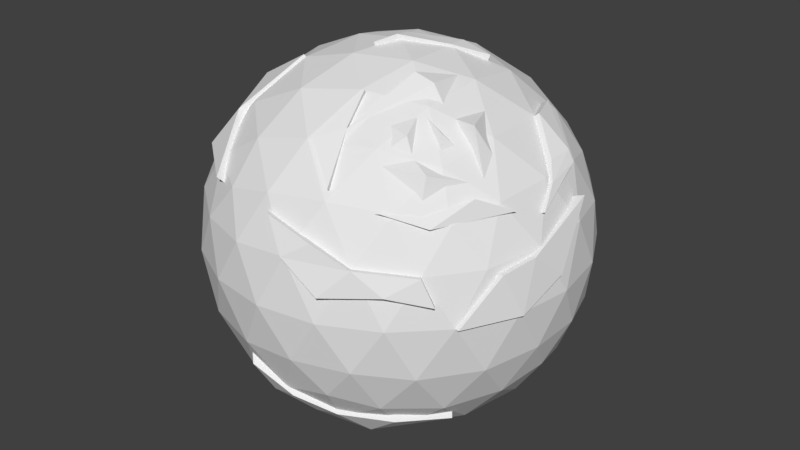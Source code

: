 # Source: Mars.blend  (saved by Blender 2.78.0; exported with 4.5.12 LTS)
import bpy
from mathutils import Matrix  # noqa: F401  (used for matrix-valued properties, if any)

bpy.ops.wm.read_factory_settings(use_empty=True)
scene = bpy.context.scene
scene.name = 'Scene'

# ---- collections
col_collection_1 = bpy.data.collections.new('Collection 1'); scene.collection.children.link(col_collection_1)

# ---- world
world_world = bpy.data.worlds.new('World'); scene.world = world_world
world_world.color = (0.05088, 0.05088, 0.05088)
world_world.use_sun_shadow = False
world_world.sun_shadow_jitter_overblur = 0.0
world_world.cycles.sampling_method = 'MANUAL'

# ---- meshes
me_icosphere_004 = bpy.data.meshes.new('Icosphere.004')
me_icosphere_004.from_pydata([(0.0, 0.0, -4.826), (-3.492, 2.537, -2.158), (1.334, 4.105, -2.158), (4.317, 1.407e-06, -2.158), (1.334, -4.105, -2.158), (-3.492, -2.537, -2.158), (-1.334, 4.105, 2.158), (3.492, 2.537, 2.158), (3.492, -2.537, 2.158), (-1.334, -4.105, 2.158), (-4.317, -1.407e-06, 2.158), (0.0, 0.0, 4.826), (1.124, 3.458, -3.173), (0.784, 2.413, -4.105), (0.3745, 1.153, -4.672), (-0.9806, 0.7124, -4.672), (-2.053, 1.491, -4.105), (-2.942, 2.137, -3.173), (-2.567, 3.29, -2.424), (-1.269, 3.904, -2.537), (0.143, 4.171, -2.424), (-3.922, -1.425, -2.424), (-4.105, -1.338e-06, -2.537), (-3.922, 1.425, -2.424), (-0.9806, -0.7124, -4.672), (-2.053, -1.491, -4.105), (-2.942, -2.137, -3.173), (3.636, 1.185e-06, -3.173), (2.537, 8.267e-07, -4.105), (1.212, 3.949e-07, -4.672), (2.336, 3.458, -2.424), (3.321, 2.413, -2.537), (4.011, 1.153, -2.424), (1.124, -3.458, -3.173), (0.784, -2.413, -4.105), (0.3745, -1.153, -4.672), (4.011, -1.153, -2.424), (3.321, -2.413, -2.537), (2.336, -3.458, -2.424), (0.143, -4.171, -2.424), (-1.269, -3.904, -2.537), (-2.567, -3.29, -2.424), (-4.617, 0.7124, 1.212), (-4.59, 1.491, -8.454e-08), (-4.154, 2.137, -1.212), (-4.154, -2.137, -1.212), (-4.59, -1.491, 8.454e-08), (-4.617, -0.7124, 1.212), (-0.7491, 4.611, 1.212), (-1.573e-06, 4.826, -8.454e-08), (0.7491, 4.611, -1.212), (-3.316, 3.29, -1.212), (-2.837, 3.904, 8.454e-08), (-2.104, 4.171, 1.212), (4.154, 2.137, 1.212), (4.59, 1.491, -8.454e-08), (4.617, 0.7124, -1.212), (2.104, 4.171, -1.212), (2.837, 3.904, 8.454e-08), (3.316, 3.29, 1.212), (3.316, -3.29, 1.212), (2.837, -3.904, -8.454e-08), (2.104, -4.171, -1.212), (4.617, -0.7124, -1.212), (4.59, -1.491, 8.454e-08), (4.154, -2.137, 1.212), (-2.104, -4.171, 1.212), (-2.837, -3.904, -8.454e-08), (-3.316, -3.29, -1.212), (0.7491, -4.611, -1.212), (1.573e-06, -4.826, 8.454e-08), (-0.7491, -4.611, 1.212), (-4.011, 1.153, 2.424), (-3.321, 2.413, 2.537), (-2.336, 3.458, 2.424), (-0.143, 4.171, 2.424), (1.269, 3.904, 2.537), (2.567, 3.29, 2.424), (3.922, 1.425, 2.424), (4.105, 1.338e-06, 2.537), (3.922, -1.425, 2.424), (2.567, -3.29, 2.424), (1.269, -3.904, 2.537), (-0.143, -4.171, 2.424), (-2.336, -3.458, 2.424), (-3.321, -2.413, 2.537), (-4.011, -1.153, 2.424), (-0.3745, 1.153, 4.672), (-0.784, 2.413, 4.105), (-1.124, 3.458, 3.173), (-3.636, -1.185e-06, 3.173), (-2.537, -8.267e-07, 4.105), (-1.212, -3.949e-07, 4.672), (0.9806, 0.7124, 4.672), (2.053, 1.491, 4.105), (2.942, 2.137, 3.173), (0.9806, -0.7124, 4.672), (2.053, -1.491, 4.105), (2.942, -2.137, 3.173), (-0.3745, -1.153, 4.672), (-0.784, -2.413, 4.105), (-1.124, -3.458, 3.173), (-1.746, -1.269, 4.317), (-3.08, -1.269, 3.492), (-2.158, -2.537, 3.492), (0.667, -2.053, 4.317), (0.2548, -3.321, 3.492), (1.746, -2.837, 3.492), (2.158, 7.033e-07, 4.317), (3.237, -0.784, 3.492), (3.237, 0.784, 3.492), (0.667, 2.053, 4.317), (1.746, 2.837, 3.492), (0.2548, 3.321, 3.492), (-1.746, 1.269, 4.317), (-2.158, 2.537, 3.492), (-3.08, 1.269, 3.492), (-4.159, -2.053, 1.334), (-3.904, -2.837, 0.0), (-3.238, -3.321, 1.334), (0.667, -4.59, 1.334), (1.491, -4.59, -2.374e-06), (2.158, -4.105, 1.334), (4.571, -0.7841, 1.334), (4.826, 3.314e-06, 3.008e-06), (4.571, 0.7841, 1.334), (2.158, 4.105, 1.334), (1.491, 4.59, -3.799e-06), (0.667, 4.59, 1.334), (-3.238, 3.321, 1.334), (-3.904, 2.837, -9.181e-06), (-4.159, 2.053, 1.334), (-1.491, -4.59, -1.262e-13), (-2.158, -4.105, -1.334), (-0.667, -4.59, -1.334), (3.904, -2.837, -3.786e-13), (3.238, -3.321, -1.334), (4.159, -2.053, -1.334), (3.904, 2.837, 3.876e-13), (4.159, 2.053, -1.334), (3.237, 3.321, -1.334), (-1.491, 4.59, 1.352e-13), (-0.667, 4.59, -1.334), (-2.158, 4.105, -1.334), (-4.826, -1.573e-06, 0.0), (-4.571, 0.784, -1.334), (-4.571, -0.7841, -1.334), (-1.746, -2.837, -3.492), (-0.667, -2.053, -4.317), (-0.2548, -3.321, -3.492), (2.158, -2.537, -3.492), (1.746, -1.269, -4.317), (3.08, -1.269, -3.492), (3.08, 1.269, -3.492), (1.746, 1.269, -4.317), (2.158, 2.537, -3.492), (-3.237, -0.784, -3.492), (-3.237, 0.7841, -3.492), (-2.158, 2.858e-06, -4.317), (-0.2548, 3.321, -3.492), (-0.667, 2.053, -4.317), (-1.746, 2.837, -3.492), (3.391, -3.364, 1.239), (2.856, -3.937, 0.836), (1.286, -4.42, 1.778), (0.1553, -4.459, 2.109), (0.682, -4.693, 1.364), (1.601, -4.618, 0.6847), (2.207, -4.198, 1.364), (3.666, -3.25, 0.5954), (-0.2091, -0.6315, 4.829), (0.03971, -0.1272, 4.944), (-0.001629, 0.2658, 4.894), (1.679, 1.209, 4.465), (0.9597, 1.161, 4.682), (1.007, 0.5962, 4.728), (4.536, 0.9615, 1.906), (4.873, -0.3229, 0.5847), (4.644, -1.072, 1.227), (3.463, -3.033, 0.5643), (1.993, -3.989, 1.339), (1.382, -4.412, 0.6543), (0.4552, -4.488, 1.339), (-0.07578, -4.252, 2.09), (1.064, -4.213, 1.757), (2.635, -3.708, 0.7461), (3.187, -3.148, 1.214), (4.693, -1.487, 8.645e-08), (4.406, -1.911, 1.064), (3.993, -2.863, -3.871e-13), (0.8084, -2.102, 4.365), (0.4198, -3.33, 3.549), (0.9611, -2.859, 3.751), (1.274, -3.824, 2.8), (-1.771, -1.287, 4.379), (-2.896, -1.414, 3.718), (-2.459, -2.761, 3.32), (-1.9, -4.046, 2.217), (-3.058, -3.134, 2.435), (4.045, 0.9585, 2.871), (2.999, 1.656, 3.574), (3.323, 0.8047, 3.584), (4.001, 0.3395, 2.823), (4.238, 0.06592, 2.432), (4.197, 0.9417, 2.615), (4.425, -0.4617, 1.977), (2.468, -3.109, -2.933), (1.671, -3.035, -3.568), (0.3435, -4.2, -2.569), (-0.6347, -4.479, -1.973), (-0.3951, -4.058, -2.781), (0.4671, -3.564, -3.274), (1.255, -3.718, -2.94), (3.272, -2.031, -3.048), (3.138, -1.865, -2.832), (1.111, -3.565, -2.725), (0.32, -3.413, -3.068), (-0.5519, -3.907, -2.564), (-0.7934, -4.332, -1.75), (0.1928, -4.05, -2.35), (1.561, -2.787, -3.279), (2.335, -2.95, -2.717), (2.305, -3.557, 2.482), (3.256, -2.93, 2.152), (3.034, -2.906, 2.349), (3.675, -1.978, 2.632), (4.198, -1.198, 2.223), (2.375, -1.193, 3.858), (3.49, -0.9422, 3.031), (3.568, -1.505, 2.747), (3.039, -1.209, 3.839), (2.711, -0.3473, 3.866), (1.865, -1.089, 4.472), (1.845, -0.211, 4.402), (1.408, -1.162, 4.641), (0.9207, -2.754, 3.627), (0.772, -2.007, 4.169), (0.4009, -3.181, 3.389), (1.217, -3.652, 2.674), (4.229, 0.8272, 1.83), (4.548, -0.3908, 0.5767), (4.331, -1.101, 1.185), (4.378, -1.495, 0.02223), (4.105, -1.896, 1.031), (3.713, -2.799, 0.02223), (3.786, 0.8689, 2.707), (2.86, 1.56, 3.442), (3.16, 0.7364, 3.439), (3.789, 0.2882, 2.693), (4.016, 0.02721, 2.321), (3.929, 0.8531, 2.465), (4.193, -0.4762, 1.886), (-0.1774, -0.6105, 4.642), (0.06389, -0.1149, 4.599), (0.02489, 0.2559, 4.552), (1.611, 1.146, 4.147), (0.9007, 1.11, 4.336), (0.9769, 0.5676, 4.396), (-1.52, -0.9093, 3.903), (-2.89, -0.7709, 3.017), (-2.213, -2.49, 2.99), (-1.662, -3.627, 1.74), (-3.037, -2.333, 1.852), (-2.397, 3.634, -1.254), (-3.573, 2.724, -1.397), (-3.347, 2.563, -2.064), (-3.031, 3.736, -1.133), (-2.879, 3.81, -0.1222), (2.878, -2.59, 3.127), (2.372, -2.412, 3.325), (2.891, -2.737, 2.619), (1.553, -3.105, 3.249), (2.162, -2.34, 3.736), (1.887, -2.666, 3.459), (1.945, -1.631, 4.021), (1.509, -2.262, 3.846), (2.644, -1.787, 3.735), (3.445, -1.022, 2.602), (1.313, -1.063, 4.456), (2.898, -2.195, 2.758)], [], [(0, 15, 14), (1, 17, 23), (0, 14, 29), (0, 29, 35), (0, 35, 24), (1, 23, 44), (2, 20, 50), (3, 32, 56), (4, 38, 62), (5, 41, 68), (1, 44, 51), (2, 50, 57), (3, 56, 63), (4, 62, 69), (5, 68, 45), (6, 74, 89), (7, 77, 95), (8, 80, 98), (9, 83, 101), (10, 86, 90), (92, 99, 11), (91, 102, 92), (90, 103, 91), (92, 102, 99), (102, 100, 99), (91, 103, 102), (103, 104, 102), (102, 104, 100), (104, 101, 100), (90, 86, 103), (86, 85, 103), (103, 85, 104), (85, 84, 104), (104, 84, 101), (84, 9, 101), (99, 96, 11), (100, 105, 99), (101, 106, 100), (99, 105, 96), (105, 97, 96), (100, 106, 105), (106, 107, 105), (105, 107, 97), (107, 98, 97), (101, 83, 106), (83, 82, 106), (106, 82, 107), (82, 81, 107), (107, 81, 98), (81, 8, 98), (96, 93, 11), (97, 108, 96), (98, 109, 97), (96, 108, 93), (108, 94, 93), (97, 109, 108), (109, 110, 108), (108, 110, 94), (110, 95, 94), (98, 80, 109), (80, 79, 109), (109, 79, 110), (79, 78, 110), (110, 78, 95), (78, 7, 95), (93, 87, 11), (94, 111, 93), (95, 112, 94), (93, 111, 87), (111, 88, 87), (94, 112, 111), (112, 113, 111), (111, 113, 88), (113, 89, 88), (95, 77, 112), (77, 76, 112), (112, 76, 113), (76, 75, 113), (113, 75, 89), (75, 6, 89), (87, 92, 11), (88, 114, 87), (89, 115, 88), (87, 114, 92), (114, 91, 92), (88, 115, 114), (115, 116, 114), (114, 116, 91), (116, 90, 91), (89, 74, 115), (74, 73, 115), (115, 73, 116), (73, 72, 116), (116, 72, 90), (72, 10, 90), (47, 86, 10), (46, 117, 47), (45, 118, 46), (47, 117, 86), (117, 85, 86), (46, 118, 117), (118, 119, 117), (117, 119, 85), (119, 84, 85), (45, 68, 118), (68, 67, 118), (118, 67, 119), (67, 66, 119), (119, 66, 84), (66, 9, 84), (71, 83, 9), (70, 120, 71), (69, 121, 70), (71, 120, 83), (120, 82, 83), (70, 121, 120), (121, 122, 120), (120, 122, 82), (122, 81, 82), (69, 62, 121), (62, 61, 121), (121, 61, 122), (61, 60, 122), (122, 60, 81), (60, 8, 81), (65, 80, 8), (64, 123, 65), (63, 124, 64), (65, 123, 80), (123, 79, 80), (64, 124, 123), (124, 125, 123), (123, 125, 79), (125, 78, 79), (63, 56, 124), (56, 55, 124), (124, 55, 125), (55, 54, 125), (125, 54, 78), (54, 7, 78), (59, 77, 7), (58, 126, 59), (57, 127, 58), (59, 126, 77), (126, 76, 77), (58, 127, 126), (127, 128, 126), (126, 128, 76), (128, 75, 76), (57, 50, 127), (50, 49, 127), (127, 49, 128), (49, 48, 128), (128, 48, 75), (48, 6, 75), (53, 74, 6), (52, 129, 53), (51, 130, 52), (53, 129, 74), (129, 73, 74), (52, 130, 129), (130, 131, 129), (129, 131, 73), (131, 72, 73), (51, 44, 130), (44, 43, 130), (130, 43, 131), (43, 42, 131), (131, 42, 72), (42, 10, 72), (66, 71, 9), (67, 132, 66), (68, 133, 67), (66, 132, 71), (132, 70, 71), (67, 133, 132), (133, 134, 132), (132, 134, 70), (134, 69, 70), (68, 41, 133), (41, 40, 133), (133, 40, 134), (40, 39, 134), (134, 39, 69), (39, 4, 69), (60, 65, 8), (61, 135, 60), (62, 136, 61), (60, 135, 65), (135, 64, 65), (61, 136, 135), (136, 137, 135), (135, 137, 64), (137, 63, 64), (62, 38, 136), (38, 37, 136), (136, 37, 137), (37, 36, 137), (137, 36, 63), (36, 3, 63), (54, 59, 7), (55, 138, 54), (56, 139, 55), (54, 138, 59), (138, 58, 59), (55, 139, 138), (139, 140, 138), (138, 140, 58), (140, 57, 58), (56, 32, 139), (32, 31, 139), (139, 31, 140), (31, 30, 140), (140, 30, 57), (30, 2, 57), (48, 53, 6), (49, 141, 48), (50, 142, 49), (48, 141, 53), (141, 52, 53), (49, 142, 141), (142, 143, 141), (141, 143, 52), (143, 51, 52), (50, 20, 142), (20, 19, 142), (142, 19, 143), (19, 18, 143), (143, 18, 51), (18, 1, 51), (42, 47, 10), (43, 144, 42), (44, 145, 43), (42, 144, 47), (144, 46, 47), (43, 145, 144), (145, 146, 144), (144, 146, 46), (146, 45, 46), (44, 23, 145), (23, 22, 145), (145, 22, 146), (22, 21, 146), (146, 21, 45), (21, 5, 45), (26, 41, 5), (25, 147, 26), (24, 148, 25), (26, 147, 41), (147, 40, 41), (25, 148, 147), (148, 149, 147), (147, 149, 40), (149, 39, 40), (24, 35, 148), (35, 34, 148), (148, 34, 149), (34, 33, 149), (149, 33, 39), (33, 4, 39), (33, 38, 4), (34, 150, 33), (35, 151, 34), (33, 150, 38), (150, 37, 38), (34, 151, 150), (151, 152, 150), (150, 152, 37), (152, 36, 37), (35, 29, 151), (29, 28, 151), (151, 28, 152), (28, 27, 152), (152, 27, 36), (27, 3, 36), (27, 32, 3), (28, 153, 27), (29, 154, 28), (27, 153, 32), (153, 31, 32), (28, 154, 153), (154, 155, 153), (153, 155, 31), (155, 30, 31), (29, 14, 154), (14, 13, 154), (154, 13, 155), (13, 12, 155), (155, 12, 30), (12, 2, 30), (21, 26, 5), (22, 156, 21), (23, 157, 22), (21, 156, 26), (156, 25, 26), (22, 157, 156), (157, 158, 156), (156, 158, 25), (158, 24, 25), (23, 17, 157), (17, 16, 157), (157, 16, 158), (16, 15, 158), (158, 15, 24), (15, 0, 24), (12, 20, 2), (13, 159, 12), (14, 160, 13), (12, 159, 20), (159, 19, 20), (13, 160, 159), (160, 161, 159), (159, 161, 19), (161, 18, 19), (14, 15, 160), (15, 16, 160), (160, 16, 161), (16, 17, 161), (161, 17, 18), (17, 1, 18), (166, 164, 165), (167, 168, 166), (166, 168, 164), (167, 163, 168), (163, 162, 168), (163, 169, 162), (189, 187, 188), (172, 175, 174), (171, 175, 172), (170, 171, 172), (175, 173, 174), (176, 178, 177), (178, 187, 177), (187, 178, 188), (166, 165, 183, 182), (167, 166, 182, 181), (164, 168, 180, 184), (169, 163, 185, 179), (162, 169, 179, 186), (163, 167, 181, 185), (165, 164, 184, 183), (168, 162, 186, 180), (191, 192, 190), (192, 191, 193), (195, 196, 194), (197, 196, 198), (196, 195, 198), (201, 199, 200), (210, 208, 209), (211, 212, 210), (210, 212, 208), (211, 207, 212), (207, 206, 212), (207, 213, 206), (210, 209, 218, 217), (211, 210, 217, 216), (208, 212, 215, 219), (213, 207, 220, 214), (206, 213, 214, 221), (207, 211, 216, 220), (209, 208, 219, 218), (212, 206, 221, 215), (223, 224, 222), (224, 223, 225), (225, 223, 226), (230, 227, 229), (229, 228, 230), (230, 228, 231), (227, 230, 231), (233, 234, 232), (232, 227, 233), (232, 192, 227), (234, 192, 232), (193, 191, 237, 238), (191, 190, 236, 237), (235, 236, 190, 192), (193, 238, 192), (192, 238, 227), (189, 188, 243, 244), (177, 187, 242, 240), (187, 189, 244, 242), (178, 176, 239, 241), (188, 178, 241, 243), (176, 177, 240, 239), (199, 203, 204), (202, 203, 199), (199, 201, 202), (204, 203, 205), (199, 204, 250, 245), (204, 205, 251, 250), (203, 202, 248, 249), (202, 201, 247, 248), (205, 203, 249, 251), (200, 199, 245, 246), (201, 200, 246, 247), (173, 175, 257, 255), (174, 255, 256), (175, 171, 253, 257), (170, 172, 254, 252), (172, 174, 256, 254), (171, 170, 252, 253), (196, 197, 261, 260), (195, 194, 258, 259), (198, 195, 259, 262), (197, 198, 262, 261), (194, 196, 260, 258), (266, 263, 265), (265, 264, 266), (266, 264, 267), (263, 266, 267), (268, 229, 269), (268, 270, 229), (269, 271, 268), (270, 268, 271), (272, 273, 269), (272, 269, 274), (273, 272, 275), (274, 275, 272), (277, 276, 279), (276, 274, 279), (276, 277, 274), (192, 234, 235), (234, 233, 278), (234, 278, 235), (255, 174, 173)])
_uv = me_icosphere_004.uv_layers.new(name='UVMap')
_uv.uv.foreach_set('vector', [0.001669, 0.9787, 0.003595, 0.9787, 0.003595, 0.9807, 0.001669, 0.9787, 0.003595, 0.9787, 0.003595, 0.9807, 0.001669, 0.9787, 0.003595, 0.9787, 0.003595, 0.9807, 0.001669, 0.9787, 0.003595, 0.9787, 0.003595, 0.9807, 0.001669, 0.9787, 0.003595, 0.9787, 0.003595, 0.9807, 0.001669, 0.9787, 0.003595, 0.9787, 0.003595, 0.9807, 0.001669, 0.9787, 0.003595, 0.9787, 0.003595, 0.9807, 0.001669, 0.9787, 0.003595, 0.9787, 0.003595, 0.9807, 0.001669, 0.9787, 0.003595, 0.9787, 0.003595, 0.9807, 0.001669, 0.9787, 0.003595, 0.9787, 0.003595, 0.9807, 0.001669, 0.9787, 0.003595, 0.9787, 0.003595, 0.9807, 0.001669, 0.9787, 0.003595, 0.9787, 0.003595, 0.9807, 0.001669, 0.9787, 0.003595, 0.9787, 0.003595, 0.9807, 0.001669, 0.9787, 0.003595, 0.9787, 0.003595, 0.9807, 0.001669, 0.9787, 0.003595, 0.9787, 0.003595, 0.9807, 0.001669, 0.9787, 0.003595, 0.9787, 0.003595, 0.9807, 0.001669, 0.9787, 0.003595, 0.9787, 0.003595, 0.9807, 0.001669, 0.9787, 0.003595, 0.9787, 0.003595, 0.9807, 0.001669, 0.9787, 0.003595, 0.9787, 0.003595, 0.9807, 0.001669, 0.9787, 0.003595, 0.9787, 0.003595, 0.9807, 0.001669, 0.9787, 0.003595, 0.9787, 0.003595, 0.9807, 0.001669, 0.9787, 0.003595, 0.9787, 0.003595, 0.9807, 0.001669, 0.9787, 0.003595, 0.9787, 0.003595, 0.9807, 0.001669, 0.9787, 0.003595, 0.9787, 0.003595, 0.9807, 0.001669, 0.9787, 0.003595, 0.9787, 0.003595, 0.9807, 0.001669, 0.9787, 0.003595, 0.9787, 0.003595, 0.9807, 0.001669, 0.9787, 0.003595, 0.9787, 0.003595, 0.9807, 0.001669, 0.9787, 0.003595, 0.9787, 0.003595, 0.9807, 0.001669, 0.9787, 0.003595, 0.9787, 0.003595, 0.9807, 0.001669, 0.9787, 0.003595, 0.9787, 0.003595, 0.9807, 0.001669, 0.9787, 0.003595, 0.9787, 0.003595, 0.9807, 0.001669, 0.9787, 0.003595, 0.9787, 0.003595, 0.9807, 0.001669, 0.9787, 0.003595, 0.9787, 0.003595, 0.9807, 0.001669, 0.9787, 0.003595, 0.9787, 0.003595, 0.9807, 0.001669, 0.9787, 0.003595, 0.9787, 0.003595, 0.9807, 0.001669, 0.9787, 0.003595, 0.9787, 0.003595, 0.9807, 0.001669, 0.9787, 0.003595, 0.9787, 0.003595, 0.9807, 0.001669, 0.9787, 0.003595, 0.9787, 0.003595, 0.9807, 0.001669, 0.9787, 0.003595, 0.9787, 0.003595, 0.9807, 0.001669, 0.9787, 0.003595, 0.9787, 0.003595, 0.9807, 0.001669, 0.9787, 0.003595, 0.9787, 0.003595, 0.9807, 0.001669, 0.9787, 0.003595, 0.9787, 0.003595, 0.9807, 0.001669, 0.9787, 0.003595, 0.9787, 0.003595, 0.9807, 0.001669, 0.9787, 0.003595, 0.9787, 0.003595, 0.9807, 0.001669, 0.9787, 0.003595, 0.9787, 0.003595, 0.9807, 0.001669, 0.9787, 0.003595, 0.9787, 0.003595, 0.9807, 0.001669, 0.9787, 0.003595, 0.9787, 0.003595, 0.9807, 0.001669, 0.9787, 0.003595, 0.9787, 0.003595, 0.9807, 0.001669, 0.9787, 0.003595, 0.9787, 0.003595, 0.9807, 0.001669, 0.9787, 0.003595, 0.9787, 0.003595, 0.9807, 0.001669, 0.9787, 0.003595, 0.9787, 0.003595, 0.9807, 0.001669, 0.9787, 0.003595, 0.9787, 0.003595, 0.9807, 0.001669, 0.9787, 0.003595, 0.9787, 0.003595, 0.9807, 0.001669, 0.9787, 0.003595, 0.9787, 0.003595, 0.9807, 0.001669, 0.9787, 0.003595, 0.9787, 0.003595, 0.9807, 0.001669, 0.9787, 0.003595, 0.9787, 0.003595, 0.9807, 0.001669, 0.9787, 0.003595, 0.9787, 0.003595, 0.9807, 0.001669, 0.9787, 0.003595, 0.9787, 0.003595, 0.9807, 0.001669, 0.9787, 0.003595, 0.9787, 0.003595, 0.9807, 0.001669, 0.9787, 0.003595, 0.9787, 0.003595, 0.9807, 0.001669, 0.9787, 0.003595, 0.9787, 0.003595, 0.9807, 0.001669, 0.9787, 0.003595, 0.9787, 0.003595, 0.9807, 0.001669, 0.9787, 0.003595, 0.9787, 0.003595, 0.9807, 0.001669, 0.9787, 0.003595, 0.9787, 0.003595, 0.9807, 0.001669, 0.9787, 0.003595, 0.9787, 0.003595, 0.9807, 0.001669, 0.9787, 0.003595, 0.9787, 0.003595, 0.9807, 0.001669, 0.9787, 0.003595, 0.9787, 0.003595, 0.9807, 0.001669, 0.9787, 0.003595, 0.9787, 0.003595, 0.9807, 0.001669, 0.9787, 0.003595, 0.9787, 0.003595, 0.9807, 0.001669, 0.9787, 0.003595, 0.9787, 0.003595, 0.9807, 0.001669, 0.9787, 0.003595, 0.9787, 0.003595, 0.9807, 0.001669, 0.9787, 0.003595, 0.9787, 0.003595, 0.9807, 0.001669, 0.9787, 0.003595, 0.9787, 0.003595, 0.9807, 0.001669, 0.9787, 0.003595, 0.9787, 0.003595, 0.9807, 0.001669, 0.9787, 0.003595, 0.9787, 0.003595, 0.9807, 0.001669, 0.9787, 0.003595, 0.9787, 0.003595, 0.9807, 0.001669, 0.9787, 0.003595, 0.9787, 0.003595, 0.9807, 0.001669, 0.9787, 0.003595, 0.9787, 0.003595, 0.9807, 0.001669, 0.9787, 0.003595, 0.9787, 0.003595, 0.9807, 0.001669, 0.9787, 0.003595, 0.9787, 0.003595, 0.9807, 0.001669, 0.9787, 0.003595, 0.9787, 0.003595, 0.9807, 0.001669, 0.9787, 0.003595, 0.9787, 0.003595, 0.9807, 0.001669, 0.9787, 0.003595, 0.9787, 0.003595, 0.9807, 0.001669, 0.9787, 0.003595, 0.9787, 0.003595, 0.9807, 0.001669, 0.9787, 0.003595, 0.9787, 0.003595, 0.9807, 0.001669, 0.9787, 0.003595, 0.9787, 0.003595, 0.9807, 0.001669, 0.9787, 0.003595, 0.9787, 0.003595, 0.9807, 0.001669, 0.9787, 0.003595, 0.9787, 0.003595, 0.9807, 0.001669, 0.9787, 0.003595, 0.9787, 0.003595, 0.9807, 0.001669, 0.9787, 0.003595, 0.9787, 0.003595, 0.9807, 0.001669, 0.9787, 0.003595, 0.9787, 0.003595, 0.9807, 0.001669, 0.9787, 0.003595, 0.9787, 0.003595, 0.9807, 0.001669, 0.9787, 0.003595, 0.9787, 0.003595, 0.9807, 0.001669, 0.9787, 0.003595, 0.9787, 0.003595, 0.9807, 0.001669, 0.9787, 0.003595, 0.9787, 0.003595, 0.9807, 0.001669, 0.9787, 0.003595, 0.9787, 0.003595, 0.9807, 0.001669, 0.9787, 0.003595, 0.9787, 0.003595, 0.9807, 0.001669, 0.9787, 0.003595, 0.9787, 0.003595, 0.9807, 0.001669, 0.9787, 0.003595, 0.9787, 0.003595, 0.9807, 0.001669, 0.9787, 0.003595, 0.9787, 0.003595, 0.9807, 0.001669, 0.9787, 0.003595, 0.9787, 0.003595, 0.9807, 0.001669, 0.9787, 0.003595, 0.9787, 0.003595, 0.9807, 0.001669, 0.9787, 0.003595, 0.9787, 0.003595, 0.9807, 0.001669, 0.9787, 0.003595, 0.9787, 0.003595, 0.9807, 0.001669, 0.9787, 0.003595, 0.9787, 0.003595, 0.9807, 0.001669, 0.9787, 0.003595, 0.9787, 0.003595, 0.9807, 0.001669, 0.9787, 0.003595, 0.9787, 0.003595, 0.9807, 0.001669, 0.9787, 0.003595, 0.9787, 0.003595, 0.9807, 0.001669, 0.9787, 0.003595, 0.9787, 0.003595, 0.9807, 0.001669, 0.9787, 0.003595, 0.9787, 0.003595, 0.9807, 0.001669, 0.9787, 0.003595, 0.9787, 0.003595, 0.9807, 0.001669, 0.9787, 0.003595, 0.9787, 0.003595, 0.9807, 0.001669, 0.9787, 0.003595, 0.9787, 0.003595, 0.9807, 0.001669, 0.9787, 0.003595, 0.9787, 0.003595, 0.9807, 0.001669, 0.9787, 0.003595, 0.9787, 0.003595, 0.9807, 0.001669, 0.9787, 0.003595, 0.9787, 0.003595, 0.9807, 0.001669, 0.9787, 0.003595, 0.9787, 0.003595, 0.9807, 0.001669, 0.9787, 0.003595, 0.9787, 0.003595, 0.9807, 0.001669, 0.9787, 0.003595, 0.9787, 0.003595, 0.9807, 0.001669, 0.9787, 0.003595, 0.9787, 0.003595, 0.9807, 0.001669, 0.9787, 0.003595, 0.9787, 0.003595, 0.9807, 0.001669, 0.9787, 0.003595, 0.9787, 0.003595, 0.9807, 0.001669, 0.9787, 0.003595, 0.9787, 0.003595, 0.9807, 0.001669, 0.9787, 0.003595, 0.9787, 0.003595, 0.9807, 0.001669, 0.9787, 0.003595, 0.9787, 0.003595, 0.9807, 0.001669, 0.9787, 0.003595, 0.9787, 0.003595, 0.9807, 0.001669, 0.9787, 0.003595, 0.9787, 0.003595, 0.9807, 0.001669, 0.9787, 0.003595, 0.9787, 0.003595, 0.9807, 0.001669, 0.9787, 0.003595, 0.9787, 0.003595, 0.9807, 0.001669, 0.9787, 0.003595, 0.9787, 0.003595, 0.9807, 0.001669, 0.9787, 0.003595, 0.9787, 0.003595, 0.9807, 0.001669, 0.9787, 0.003595, 0.9787, 0.003595, 0.9807, 0.001669, 0.9787, 0.003595, 0.9787, 0.003595, 0.9807, 0.001669, 0.9787, 0.003595, 0.9787, 0.003595, 0.9807, 0.001669, 0.9787, 0.003595, 0.9787, 0.003595, 0.9807, 0.001669, 0.9787, 0.003595, 0.9787, 0.003595, 0.9807, 0.001669, 0.9787, 0.003595, 0.9787, 0.003595, 0.9807, 0.001669, 0.9787, 0.003595, 0.9787, 0.003595, 0.9807, 0.001669, 0.9787, 0.003595, 0.9787, 0.003595, 0.9807, 0.001669, 0.9787, 0.003595, 0.9787, 0.003595, 0.9807, 0.001669, 0.9787, 0.003595, 0.9787, 0.003595, 0.9807, 0.001669, 0.9787, 0.003595, 0.9787, 0.003595, 0.9807, 0.001669, 0.9787, 0.003595, 0.9787, 0.003595, 0.9807, 0.001669, 0.9787, 0.003595, 0.9787, 0.003595, 0.9807, 0.001669, 0.9787, 0.003595, 0.9787, 0.003595, 0.9807, 0.001669, 0.9787, 0.003595, 0.9787, 0.003595, 0.9807, 0.001669, 0.9787, 0.003595, 0.9787, 0.003595, 0.9807, 0.001669, 0.9787, 0.003595, 0.9787, 0.003595, 0.9807, 0.001669, 0.9787, 0.003595, 0.9787, 0.003595, 0.9807, 0.001669, 0.9787, 0.003595, 0.9787, 0.003595, 0.9807, 0.001669, 0.9787, 0.003595, 0.9787, 0.003595, 0.9807, 0.001669, 0.9787, 0.003595, 0.9787, 0.003595, 0.9807, 0.001669, 0.9787, 0.003595, 0.9787, 0.003595, 0.9807, 0.001669, 0.9787, 0.003595, 0.9787, 0.003595, 0.9807, 0.001669, 0.9787, 0.003595, 0.9787, 0.003595, 0.9807, 0.001669, 0.9787, 0.003595, 0.9787, 0.003595, 0.9807, 0.001669, 0.9787, 0.003595, 0.9787, 0.003595, 0.9807, 0.001669, 0.9787, 0.003595, 0.9787, 0.003595, 0.9807, 0.001669, 0.9787, 0.003595, 0.9787, 0.003595, 0.9807, 0.001669, 0.9787, 0.003595, 0.9787, 0.003595, 0.9807, 0.001669, 0.9787, 0.003595, 0.9787, 0.003595, 0.9807, 0.001669, 0.9787, 0.003595, 0.9787, 0.003595, 0.9807, 0.001669, 0.9787, 0.003595, 0.9787, 0.003595, 0.9807, 0.001669, 0.9787, 0.003595, 0.9787, 0.003595, 0.9807, 0.001669, 0.9787, 0.003595, 0.9787, 0.003595, 0.9807, 0.001669, 0.9787, 0.003595, 0.9787, 0.003595, 0.9807, 0.001669, 0.9787, 0.003595, 0.9787, 0.003595, 0.9807, 0.001669, 0.9787, 0.003595, 0.9787, 0.003595, 0.9807, 0.001669, 0.9787, 0.003595, 0.9787, 0.003595, 0.9807, 0.001669, 0.9787, 0.003595, 0.9787, 0.003595, 0.9807, 0.001669, 0.9787, 0.003595, 0.9787, 0.003595, 0.9807, 0.001669, 0.9787, 0.003595, 0.9787, 0.003595, 0.9807, 0.001669, 0.9787, 0.003595, 0.9787, 0.003595, 0.9807, 0.001669, 0.9787, 0.003595, 0.9787, 0.003595, 0.9807, 0.001669, 0.9787, 0.003595, 0.9787, 0.003595, 0.9807, 0.001669, 0.9787, 0.003595, 0.9787, 0.003595, 0.9807, 0.001669, 0.9787, 0.003595, 0.9787, 0.003595, 0.9807, 0.001669, 0.9787, 0.003595, 0.9787, 0.003595, 0.9807, 0.001669, 0.9787, 0.003595, 0.9787, 0.003595, 0.9807, 0.001669, 0.9787, 0.003595, 0.9787, 0.003595, 0.9807, 0.001669, 0.9787, 0.003595, 0.9787, 0.003595, 0.9807, 0.001669, 0.9787, 0.003595, 0.9787, 0.003595, 0.9807, 0.001669, 0.9787, 0.003595, 0.9787, 0.003595, 0.9807, 0.001669, 0.9787, 0.003595, 0.9787, 0.003595, 0.9807, 0.001669, 0.9787, 0.003595, 0.9787, 0.003595, 0.9807, 0.001669, 0.9787, 0.003595, 0.9787, 0.003595, 0.9807, 0.001669, 0.9787, 0.003595, 0.9787, 0.003595, 0.9807, 0.001669, 0.9787, 0.003595, 0.9787, 0.003595, 0.9807, 0.001669, 0.9787, 0.003595, 0.9787, 0.003595, 0.9807, 0.001669, 0.9787, 0.003595, 0.9787, 0.003595, 0.9807, 0.001669, 0.9787, 0.003595, 0.9787, 0.003595, 0.9807, 0.001669, 0.9787, 0.003595, 0.9787, 0.003595, 0.9807, 0.001669, 0.9787, 0.003595, 0.9787, 0.003595, 0.9807, 0.001669, 0.9787, 0.003595, 0.9787, 0.003595, 0.9807, 0.001669, 0.9787, 0.003595, 0.9787, 0.003595, 0.9807, 0.001669, 0.9787, 0.003595, 0.9787, 0.003595, 0.9807, 0.001669, 0.9787, 0.003595, 0.9787, 0.003595, 0.9807, 0.001669, 0.9787, 0.003595, 0.9787, 0.003595, 0.9807, 0.001669, 0.9787, 0.003595, 0.9787, 0.003595, 0.9807, 0.001669, 0.9787, 0.003595, 0.9787, 0.003595, 0.9807, 0.001669, 0.9787, 0.003595, 0.9787, 0.003595, 0.9807, 0.001669, 0.9787, 0.003595, 0.9787, 0.003595, 0.9807, 0.001669, 0.9787, 0.003595, 0.9787, 0.003595, 0.9807, 0.001669, 0.9787, 0.003595, 0.9787, 0.003595, 0.9807, 0.001669, 0.9787, 0.003595, 0.9787, 0.003595, 0.9807, 0.001669, 0.9787, 0.003595, 0.9787, 0.003595, 0.9807, 0.001669, 0.9787, 0.003595, 0.9787, 0.003595, 0.9807, 0.001669, 0.9787, 0.003595, 0.9787, 0.003595, 0.9807, 0.001669, 0.9787, 0.003595, 0.9787, 0.003595, 0.9807, 0.001669, 0.9787, 0.003595, 0.9787, 0.003595, 0.9807, 0.001669, 0.9787, 0.003595, 0.9787, 0.003595, 0.9807, 0.001669, 0.9787, 0.003595, 0.9787, 0.003595, 0.9807, 0.001669, 0.9787, 0.003595, 0.9787, 0.003595, 0.9807, 0.001669, 0.9787, 0.003595, 0.9787, 0.003595, 0.9807, 0.001669, 0.9787, 0.003595, 0.9787, 0.003595, 0.9807, 0.001669, 0.9787, 0.003595, 0.9787, 0.003595, 0.9807, 0.001669, 0.9787, 0.003595, 0.9787, 0.003595, 0.9807, 0.001669, 0.9787, 0.003595, 0.9787, 0.003595, 0.9807, 0.001669, 0.9787, 0.003595, 0.9787, 0.003595, 0.9807, 0.001669, 0.9787, 0.003595, 0.9787, 0.003595, 0.9807, 0.001669, 0.9787, 0.003595, 0.9787, 0.003595, 0.9807, 0.001669, 0.9787, 0.003595, 0.9787, 0.003595, 0.9807, 0.001669, 0.9787, 0.003595, 0.9787, 0.003595, 0.9807, 0.001669, 0.9787, 0.003595, 0.9787, 0.003595, 0.9807, 0.001669, 0.9787, 0.003595, 0.9787, 0.003595, 0.9807, 0.001669, 0.9787, 0.003595, 0.9787, 0.003595, 0.9807, 0.001669, 0.9787, 0.003595, 0.9787, 0.003595, 0.9807, 0.001669, 0.9787, 0.003595, 0.9787, 0.003595, 0.9807, 0.001669, 0.9787, 0.003595, 0.9787, 0.003595, 0.9807, 0.001669, 0.9787, 0.003595, 0.9787, 0.003595, 0.9807, 0.001669, 0.9787, 0.003595, 0.9787, 0.003595, 0.9807, 0.001669, 0.9787, 0.003595, 0.9787, 0.003595, 0.9807, 0.001669, 0.9787, 0.003595, 0.9787, 0.003595, 0.9807, 0.001669, 0.9787, 0.003595, 0.9787, 0.003595, 0.9807, 0.001669, 0.9787, 0.003595, 0.9787, 0.003595, 0.9807, 0.001669, 0.9787, 0.003595, 0.9787, 0.003595, 0.9807, 0.001669, 0.9787, 0.003595, 0.9787, 0.003595, 0.9807, 0.001669, 0.9787, 0.003595, 0.9787, 0.003595, 0.9807, 0.001669, 0.9787, 0.003595, 0.9787, 0.003595, 0.9807, 0.001669, 0.9787, 0.003595, 0.9787, 0.003595, 0.9807, 0.001669, 0.9787, 0.003595, 0.9787, 0.003595, 0.9807, 0.001669, 0.9787, 0.003595, 0.9787, 0.003595, 0.9807, 0.001669, 0.9787, 0.003595, 0.9787, 0.003595, 0.9807, 0.001669, 0.9787, 0.003595, 0.9787, 0.003595, 0.9807, 0.001669, 0.9787, 0.003595, 0.9787, 0.003595, 0.9807, 0.001669, 0.9787, 0.003595, 0.9787, 0.003595, 0.9807, 0.001669, 0.9787, 0.003595, 0.9787, 0.003595, 0.9807, 0.001669, 0.9787, 0.003595, 0.9787, 0.003595, 0.9807, 0.001669, 0.9787, 0.003595, 0.9787, 0.003595, 0.9807, 0.001669, 0.9787, 0.003595, 0.9787, 0.003595, 0.9807, 0.001669, 0.9787, 0.003595, 0.9787, 0.003595, 0.9807, 0.001669, 0.9787, 0.003595, 0.9787, 0.003595, 0.9807, 0.001669, 0.9787, 0.003595, 0.9787, 0.003595, 0.9807, 0.001669, 0.9787, 0.003595, 0.9787, 0.003595, 0.9807, 0.001669, 0.9787, 0.003595, 0.9787, 0.003595, 0.9807, 0.001669, 0.9787, 0.003595, 0.9787, 0.003595, 0.9807, 0.001669, 0.9787, 0.003595, 0.9787, 0.003595, 0.9807, 0.001669, 0.9787, 0.003595, 0.9787, 0.003595, 0.9807, 0.001669, 0.9787, 0.003595, 0.9787, 0.003595, 0.9807, 0.001669, 0.9787, 0.003595, 0.9787, 0.003595, 0.9807, 0.001669, 0.9787, 0.003595, 0.9787, 0.003595, 0.9807, 0.001669, 0.9787, 0.003595, 0.9787, 0.003595, 0.9807, 0.001669, 0.9787, 0.003595, 0.9787, 0.003595, 0.9807, 0.001669, 0.9787, 0.003595, 0.9787, 0.003595, 0.9807, 0.001669, 0.9787, 0.003595, 0.9787, 0.003595, 0.9807, 0.001669, 0.9787, 0.003595, 0.9787, 0.003595, 0.9807, 0.001669, 0.9787, 0.003595, 0.9787, 0.003595, 0.9807, 0.001669, 0.9787, 0.003595, 0.9787, 0.003595, 0.9807, 0.001669, 0.9787, 0.003595, 0.9787, 0.003595, 0.9807, 0.001669, 0.9787, 0.003595, 0.9787, 0.003595, 0.9807, 0.001669, 0.9787, 0.003595, 0.9787, 0.003595, 0.9807, 0.001669, 0.9787, 0.003595, 0.9787, 0.003595, 0.9807, 0.001669, 0.9787, 0.003595, 0.9787, 0.003595, 0.9807, 0.001669, 0.9787, 0.003595, 0.9787, 0.003595, 0.9807, 0.001669, 0.9787, 0.003595, 0.9787, 0.003595, 0.9807, 0.001669, 0.9787, 0.003595, 0.9787, 0.003595, 0.9807, 0.001669, 0.9787, 0.003595, 0.9787, 0.003595, 0.9807, 0.001669, 0.9787, 0.003595, 0.9787, 0.003595, 0.9807, 0.001669, 0.9787, 0.003595, 0.9787, 0.003595, 0.9807, 0.001669, 0.9787, 0.003595, 0.9787, 0.003595, 0.9807, 0.001669, 0.9787, 0.003595, 0.9787, 0.003595, 0.9807, 0.001669, 0.9787, 0.003595, 0.9787, 0.003595, 0.9807, 0.001669, 0.9787, 0.003595, 0.9787, 0.003595, 0.9807, 0.001669, 0.9787, 0.003595, 0.9787, 0.003595, 0.9807, 0.001669, 0.9787, 0.003595, 0.9787, 0.003595, 0.9807, 0.001669, 0.9787, 0.003595, 0.9787, 0.003595, 0.9807, 0.001669, 0.9787, 0.003595, 0.9787, 0.003595, 0.9807, 0.001669, 0.9787, 0.003595, 0.9787, 0.003595, 0.9807, 0.001669, 0.9787, 0.003595, 0.9787, 0.003595, 0.9807, 0.001669, 0.9787, 0.003595, 0.9787, 0.003595, 0.9807, 0.001669, 0.9787, 0.003595, 0.9787, 0.003595, 0.9807, 0.001669, 0.9787, 0.003595, 0.9787, 0.003595, 0.9807, 0.001669, 0.9787, 0.003595, 0.9787, 0.003595, 0.9807, 0.001669, 0.9787, 0.003595, 0.9787, 0.003595, 0.9807, 0.001669, 0.9787, 0.003595, 0.9787, 0.003595, 0.9807, 0.001669, 0.9787, 0.003595, 0.9787, 0.003595, 0.9807, 0.001669, 0.9787, 0.003595, 0.9787, 0.003595, 0.9807, 0.001669, 0.9787, 0.003595, 0.9787, 0.003595, 0.9807, 0.001669, 0.9787, 0.003595, 0.9787, 0.003595, 0.9807, 0.001669, 0.9787, 0.003595, 0.9787, 0.003595, 0.9807, 0.001669, 0.9787, 0.003595, 0.9787, 0.003595, 0.9807, 0.001669, 0.9787, 0.003595, 0.9787, 0.003595, 0.9807, 0.001669, 0.9787, 0.003595, 0.9787, 0.003595, 0.9807, 0.001669, 0.9787, 0.003595, 0.9787, 0.003595, 0.9807, 0.001669, 0.9787, 0.003595, 0.9787, 0.003595, 0.9807, 0.001669, 0.9787, 0.003595, 0.9787, 0.003595, 0.9807, 0.001669, 0.9787, 0.003595, 0.9787, 0.003595, 0.9807, 0.001669, 0.9787, 0.003595, 0.9787, 0.003595, 0.9807, 0.001669, 0.9787, 0.003595, 0.9787, 0.003595, 0.9807, 0.001669, 0.9787, 0.003595, 0.9787, 0.003595, 0.9807, 0.001669, 0.9787, 0.003595, 0.9787, 0.003595, 0.9807, 0.001669, 0.9787, 0.003595, 0.9787, 0.003595, 0.9807, 0.001669, 0.9787, 0.003595, 0.9787, 0.003595, 0.9807, 0.001669, 0.9787, 0.003595, 0.9787, 0.003595, 0.9807, 0.001669, 0.9787, 0.003595, 0.9787, 0.003595, 0.9807, 0.001669, 0.9787, 0.003595, 0.9787, 0.003595, 0.9807, 0.001669, 0.9787, 0.003595, 0.9787, 0.003595, 0.9807, 0.001669, 0.9787, 0.003595, 0.9787, 0.003595, 0.9807, 0.001669, 0.9787, 0.003595, 0.9787, 0.003595, 0.9807, 0.001669, 0.9787, 0.003595, 0.9787, 0.003595, 0.9807, 0.002902, 0.974, 0.002848, 0.9739, 0.002965, 0.9739, 0.002785, 0.974, 0.002725, 0.9739, 0.002902, 0.974, 0.002902, 0.974, 0.002725, 0.9739, 0.002848, 0.9739, 0.002785, 0.974, 0.002625, 0.974, 0.002725, 0.9739, 0.002625, 0.974, 0.00256, 0.9739, 0.002725, 0.9739, 0.002625, 0.974, 0.00254, 0.974, 0.00256, 0.9739, 0.003253, 0.9733, 0.003122, 0.9733, 0.003145, 0.9732, 0.00322, 0.974, 0.003104, 0.974, 0.003081, 0.9739, 0.003243, 0.974, 0.003104, 0.974, 0.00322, 0.974, 0.003272, 0.974, 0.003243, 0.974, 0.00322, 0.974, 0.003104, 0.974, 0.003041, 0.974, 0.003081, 0.9739, 0.002871, 0.9732, 0.00303, 0.9732, 0.002973, 0.9733, 0.00303, 0.9732, 0.003122, 0.9733, 0.002973, 0.9733, 0.003122, 0.9733, 0.00303, 0.9732, 0.003145, 0.9732, 0.002902, 0.974, 0.002965, 0.9739, 0.003004, 0.9739, 0.002936, 0.974, 0.002785, 0.974, 0.002902, 0.974, 0.002936, 0.974, 0.002801, 0.9741, 0.002848, 0.9739, 0.002725, 0.9739, 0.002737, 0.9739, 0.002869, 0.9739, 0.00254, 0.974, 0.002625, 0.974, 0.002622, 0.974, 0.002481, 0.974, 0.00256, 0.9739, 0.00254, 0.974, 0.002481, 0.974, 0.002542, 0.9739, 0.002625, 0.974, 0.002785, 0.974, 0.002801, 0.9741, 0.002622, 0.974, 0.002965, 0.9739, 0.002848, 0.9739, 0.002869, 0.9739, 0.003004, 0.9739, 0.002725, 0.9739, 0.00256, 0.9739, 0.002542, 0.9739, 0.002737, 0.9739, 0.002916, 0.9737, 0.002851, 0.9737, 0.002778, 0.9737, 0.002851, 0.9737, 0.002916, 0.9737, 0.002949, 0.9738, 0.002601, 0.9735, 0.002708, 0.9734, 0.002694, 0.9736, 0.002711, 0.9733, 0.002708, 0.9734, 0.002625, 0.9733, 0.002708, 0.9734, 0.002601, 0.9735, 0.002625, 0.9733, 0.003058, 0.9737, 0.00315, 0.9738, 0.003023, 0.9738, 0.003255, 0.9735, 0.003201, 0.9734, 0.003326, 0.9734, 0.003127, 0.9735, 0.003062, 0.9734, 0.003255, 0.9735, 0.003255, 0.9735, 0.003062, 0.9734, 0.003201, 0.9734, 0.003127, 0.9735, 0.002966, 0.9735, 0.003062, 0.9734, 0.002966, 0.9735, 0.002902, 0.9734, 0.003062, 0.9734, 0.002966, 0.9735, 0.002824, 0.9734, 0.002902, 0.9734, 0.003255, 0.9735, 0.003326, 0.9734, 0.00337, 0.9734, 0.003289, 0.9735, 0.003127, 0.9735, 0.003255, 0.9735, 0.003289, 0.9735, 0.003146, 0.9735, 0.003201, 0.9734, 0.003062, 0.9734, 0.003076, 0.9734, 0.003227, 0.9734, 0.002824, 0.9734, 0.002966, 0.9735, 0.002953, 0.9735, 0.002783, 0.9734, 0.002902, 0.9734, 0.002824, 0.9734, 0.002783, 0.9734, 0.002891, 0.9734, 0.002966, 0.9735, 0.003127, 0.9735, 0.003146, 0.9735, 0.002953, 0.9735, 0.003326, 0.9734, 0.003201, 0.9734, 0.003227, 0.9734, 0.00337, 0.9734, 0.003062, 0.9734, 0.002902, 0.9734, 0.002891, 0.9734, 0.003076, 0.9734, 0.00337, 0.9736, 0.003402, 0.9736, 0.003429, 0.9737, 0.003402, 0.9736, 0.00337, 0.9736, 0.003429, 0.9735, 0.003429, 0.9735, 0.00337, 0.9736, 0.003383, 0.9734, 0.003227, 0.9736, 0.003293, 0.9737, 0.003093, 0.9737, 0.003093, 0.9737, 0.003129, 0.9736, 0.003227, 0.9736, 0.003227, 0.9736, 0.003129, 0.9736, 0.003288, 0.9735, 0.003293, 0.9737, 0.003227, 0.9736, 0.003288, 0.9735, 0.002481, 0.9738, 0.002605, 0.9737, 0.002594, 0.9738, 0.002594, 0.9738, 0.002615, 0.9739, 0.002481, 0.9738, 0.002594, 0.9738, 0.002851, 0.9737, 0.002615, 0.9739, 0.002605, 0.9737, 0.002851, 0.9737, 0.002594, 0.9738, 0.002949, 0.9738, 0.002916, 0.9737, 0.002929, 0.9737, 0.002997, 0.9738, 0.002916, 0.9737, 0.002778, 0.9737, 0.002759, 0.9737, 0.002929, 0.9737, 0.002976, 0.9734, 0.002759, 0.9737, 0.002778, 0.9737, 0.002851, 0.9737, 0.002949, 0.9738, 0.002997, 0.9738, 0.002851, 0.9737, 0.002851, 0.9737, 0.002997, 0.9738, 0.002615, 0.9739, 0.003253, 0.9733, 0.003145, 0.9732, 0.003172, 0.9731, 0.003297, 0.9733, 0.002973, 0.9733, 0.003122, 0.9733, 0.003144, 0.9734, 0.002968, 0.9734, 0.003122, 0.9733, 0.003253, 0.9733, 0.003297, 0.9733, 0.003144, 0.9734, 0.00303, 0.9732, 0.002871, 0.9732, 0.002783, 0.9732, 0.003036, 0.9731, 0.003145, 0.9732, 0.00303, 0.9732, 0.003036, 0.9731, 0.003172, 0.9731, 0.002871, 0.9732, 0.002973, 0.9733, 0.002968, 0.9734, 0.002783, 0.9732, 0.00315, 0.9738, 0.003256, 0.9737, 0.003188, 0.9738, 0.00319, 0.9737, 0.003256, 0.9737, 0.00315, 0.9738, 0.00315, 0.9738, 0.003058, 0.9737, 0.00319, 0.9737, 0.003188, 0.9738, 0.003256, 0.9737, 0.003311, 0.9737, 0.00315, 0.9738, 0.003188, 0.9738, 0.003206, 0.9738, 0.003146, 0.9738, 0.003188, 0.9738, 0.003311, 0.9737, 0.003353, 0.9737, 0.003206, 0.9738, 0.003256, 0.9737, 0.00319, 0.9737, 0.003191, 0.9737, 0.003263, 0.9737, 0.00319, 0.9737, 0.003058, 0.9737, 0.003047, 0.9737, 0.003191, 0.9737, 0.003311, 0.9737, 0.003256, 0.9737, 0.003263, 0.9737, 0.003353, 0.9737, 0.003023, 0.9738, 0.00315, 0.9738, 0.003146, 0.9738, 0.002998, 0.9738, 0.003058, 0.9737, 0.003023, 0.9738, 0.002998, 0.9738, 0.003047, 0.9737, 0.003041, 0.974, 0.003104, 0.974, 0.003086, 0.974, 0.003005, 0.974, 0.003081, 0.9739, 0.003005, 0.974, 0.003061, 0.9739, 0.003104, 0.974, 0.003243, 0.974, 0.003248, 0.974, 0.003086, 0.974, 0.003272, 0.974, 0.00322, 0.974, 0.003234, 0.9739, 0.00335, 0.974, 0.00322, 0.974, 0.003081, 0.9739, 0.003061, 0.9739, 0.003234, 0.9739, 0.003243, 0.974, 0.003272, 0.974, 0.00335, 0.974, 0.003248, 0.974, 0.002708, 0.9734, 0.002711, 0.9733, 0.002746, 0.9731, 0.002782, 0.9734, 0.002601, 0.9735, 0.002694, 0.9736, 0.002726, 0.9737, 0.002481, 0.9736, 0.002625, 0.9733, 0.002601, 0.9735, 0.002481, 0.9736, 0.002481, 0.9733, 0.002711, 0.9733, 0.002625, 0.9733, 0.002481, 0.9733, 0.002746, 0.9731, 0.002694, 0.9736, 0.002708, 0.9734, 0.002782, 0.9734, 0.002726, 0.9737, 0.003415, 0.974, 0.00335, 0.974, 0.003544, 0.9739, 0.003544, 0.9739, 0.003544, 0.974, 0.003415, 0.974, 0.003415, 0.974, 0.003544, 0.974, 0.003376, 0.9741, 0.00335, 0.974, 0.003415, 0.974, 0.003376, 0.9741, 0.002924, 0.9736, 0.002783, 0.9735, 0.002968, 0.9735, 0.002924, 0.9736, 0.002912, 0.9736, 0.002783, 0.9735, 0.002968, 0.9735, 0.003092, 0.9736, 0.002924, 0.9736, 0.002912, 0.9736, 0.002924, 0.9736, 0.003092, 0.9736, 0.003456, 0.9732, 0.003498, 0.9733, 0.003422, 0.9733, 0.003456, 0.9732, 0.003422, 0.9733, 0.003434, 0.9731, 0.003498, 0.9733, 0.003456, 0.9732, 0.003525, 0.9732, 0.003434, 0.9731, 0.003525, 0.9732, 0.003456, 0.9732, 0.003297, 0.9732, 0.003376, 0.9732, 0.002953, 0.9733, 0.003376, 0.9732, 0.003434, 0.9731, 0.002953, 0.9733, 0.003376, 0.9732, 0.003297, 0.9732, 0.003434, 0.9731, 0.002851, 0.9737, 0.002605, 0.9737, 0.002976, 0.9734, 0.002605, 0.9737, 0.002481, 0.9738, 0.002976, 0.9734, 0.002605, 0.9737, 0.002976, 0.9734, 0.002976, 0.9734, 0.003005, 0.974, 0.003081, 0.9739, 0.003041, 0.974])
me_icosphere_004.use_remesh_preserve_volume = False
me_icosphere_004.use_remesh_preserve_attributes = False
me_icosphere_004.use_mirror_vertex_groups = False
me_icosphere_004.update()

# ---- objects
ob_mars = bpy.data.objects.new('Mars', me_icosphere_004)

# ---- transforms, parenting, visibility, modifiers, constraints
ob_mars.location = (0.0, 0.0, 0.0)
ob_mars.lineart.crease_threshold = 0.0

# ---- collection membership
col_collection_1.objects.link(ob_mars)

# ---- scene / render settings (as saved in the file)
scene.frame_start = 1; scene.frame_end = 250; scene.frame_set(3)
scene.render.engine = 'CYCLES'
scene.render.resolution_percentage = 50
scene.render.dither_intensity = 0.0
scene.cycles.use_denoising = False
scene.cycles.samples = 128
scene.cycles.sampling_pattern = 'TABULATED_SOBOL'
scene.cycles.light_sampling_threshold = 0.0
scene.cycles.use_adaptive_sampling = False
scene.cycles.use_light_tree = False
scene.cycles.blur_glossy = 0.0
scene.cycles.sample_clamp_indirect = 0.0
scene.view_settings.view_transform = 'Standard'
bpy.context.view_layer.update()

# ---- added for rendering (the .blend has no active camera and no usable light): camera, sun
cam_auto = bpy.data.cameras.new('AutoCamera')
cam_auto.lens = 50.0
cam_auto.sensor_width = 36.0
cam_auto.clip_end = 1000.0
ob_auto_camera = bpy.data.objects.new('AutoCamera', cam_auto)
scene.collection.objects.link(ob_auto_camera)
ob_auto_camera.location = (15.5796, -18.6677, 12.5042)
ob_auto_camera.rotation_euler = (1.09748, -7.21219e-08, 0.694738)
scene.camera = ob_auto_camera
light_auto_sun = bpy.data.lights.new('AutoSun', 'SUN')
light_auto_sun.energy = 3.0
light_auto_sun.angle = 0.0523599
ob_auto_sun = bpy.data.objects.new('AutoSun', light_auto_sun)
scene.collection.objects.link(ob_auto_sun)
ob_auto_sun.rotation_euler = (0.872665, 0.174533, 0.523599)
bpy.context.view_layer.update()
